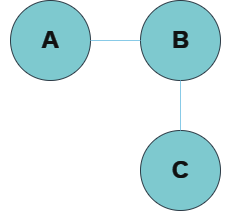

The diagram above was exported from draw.io. Its source (the exported page's mxGraphModel, read from the mxfile embedded in the PNG):
<mxGraphModel dx="1184" dy="588" grid="1" gridSize="10" guides="1" tooltips="1" connect="1" arrows="1" fold="1" page="1" pageScale="1" pageWidth="50" pageHeight="50" math="0" shadow="0">
  <root>
    <mxCell id="0" />
    <mxCell id="1" parent="0" />
    <mxCell id="YVGtcLak1Ns_iUPvxPEA-151" value="" style="ellipse;whiteSpace=wrap;html=1;aspect=fixed;strokeColor=#BAC8D3;fontColor=#EEEEEE;fillColor=#09555B;" vertex="1" parent="1">
      <mxGeometry x="300" y="165" width="80" height="80" as="geometry" />
    </mxCell>
    <mxCell id="YVGtcLak1Ns_iUPvxPEA-154" value="" style="ellipse;whiteSpace=wrap;html=1;aspect=fixed;strokeColor=#BAC8D3;fontColor=#EEEEEE;fillColor=#09555B;" vertex="1" parent="1">
      <mxGeometry x="430" y="165" width="80" height="80" as="geometry" />
    </mxCell>
    <mxCell id="YVGtcLak1Ns_iUPvxPEA-155" value="" style="ellipse;whiteSpace=wrap;html=1;aspect=fixed;strokeColor=#BAC8D3;fontColor=#EEEEEE;fillColor=#09555B;" vertex="1" parent="1">
      <mxGeometry x="430" y="295" width="80" height="80" as="geometry" />
    </mxCell>
    <mxCell id="YVGtcLak1Ns_iUPvxPEA-157" value="" style="endArrow=none;html=1;rounded=0;strokeColor=#0B4D6A;entryX=0.5;entryY=1;entryDx=0;entryDy=0;exitX=0.5;exitY=0;exitDx=0;exitDy=0;" edge="1" parent="1" source="YVGtcLak1Ns_iUPvxPEA-155" target="YVGtcLak1Ns_iUPvxPEA-154">
      <mxGeometry width="50" height="50" relative="1" as="geometry">
        <mxPoint x="430" y="415" as="sourcePoint" />
        <mxPoint x="480" y="365" as="targetPoint" />
      </mxGeometry>
    </mxCell>
    <mxCell id="YVGtcLak1Ns_iUPvxPEA-158" value="" style="endArrow=none;html=1;rounded=0;strokeColor=#0B4D6A;entryX=1;entryY=0.5;entryDx=0;entryDy=0;exitX=0;exitY=0.5;exitDx=0;exitDy=0;" edge="1" parent="1" source="YVGtcLak1Ns_iUPvxPEA-154" target="YVGtcLak1Ns_iUPvxPEA-151">
      <mxGeometry width="50" height="50" relative="1" as="geometry">
        <mxPoint x="480" y="305" as="sourcePoint" />
        <mxPoint x="480" y="255" as="targetPoint" />
      </mxGeometry>
    </mxCell>
    <mxCell id="YVGtcLak1Ns_iUPvxPEA-159" value="A" style="text;strokeColor=none;fillColor=none;html=1;fontSize=24;fontStyle=1;verticalAlign=middle;align=center;fontColor=#EEEEEE;" vertex="1" parent="1">
      <mxGeometry x="290" y="185" width="100" height="40" as="geometry" />
    </mxCell>
    <mxCell id="YVGtcLak1Ns_iUPvxPEA-160" value="B" style="text;strokeColor=none;fillColor=none;html=1;fontSize=24;fontStyle=1;verticalAlign=middle;align=center;fontColor=#EEEEEE;" vertex="1" parent="1">
      <mxGeometry x="420" y="185" width="100" height="40" as="geometry" />
    </mxCell>
    <mxCell id="YVGtcLak1Ns_iUPvxPEA-162" value="C" style="text;strokeColor=none;fillColor=none;html=1;fontSize=24;fontStyle=1;verticalAlign=middle;align=center;fontColor=#EEEEEE;" vertex="1" parent="1">
      <mxGeometry x="420" y="315" width="100" height="40" as="geometry" />
    </mxCell>
  </root>
</mxGraphModel>